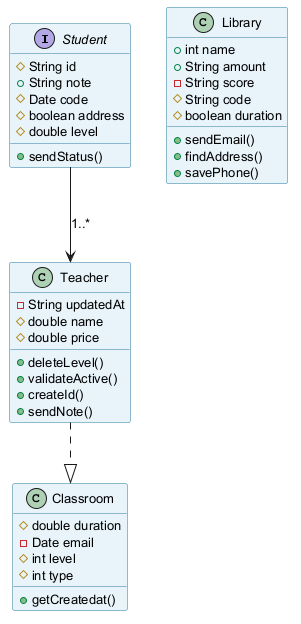

The diagram above was rendered by PlantUML. Its source (embedded in the PNG):
@startuml
skinparam backgroundColor #FFFFFF
skinparam classBackgroundColor #E8F4FA
skinparam classBorderColor #2C7DA0
skinparam defaultFontSize 13
interface Student {
  #String id
  +String note
  #Date code
  #boolean address
  #double level
  +sendStatus()
}
class Teacher {
  -String updatedAt
  #double name
  #double price
  +deleteLevel()
  +validateActive()
  +createId()
  +sendNote()
}
class Library {
  +int name
  +String amount
  -String score
  #String code
  #boolean duration
  +sendEmail()
  +findAddress()
  +savePhone()
}
class Classroom {
  #double duration
  -Date email
  #int level
  #int type
  +getCreatedat()
}
Teacher ..|> Classroom
Student --> Teacher : "1..*"
@enduml